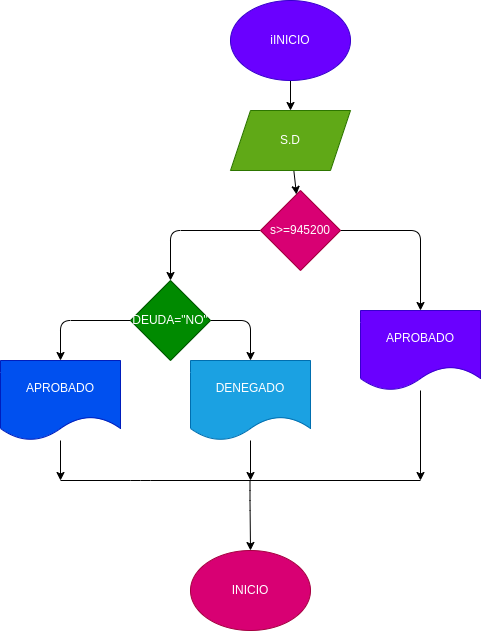

The diagram above was exported from draw.io. Its source (the exported page's mxGraphModel, read from the mxfile embedded in the PNG):
<mxGraphModel dx="662" dy="411" grid="1" gridSize="10" guides="1" tooltips="1" connect="1" arrows="1" fold="1" page="1" pageScale="1" pageWidth="827" pageHeight="1169" math="0" shadow="0">
  <root>
    <mxCell id="0" />
    <mxCell id="1" parent="0" />
    <mxCell id="4" value="" style="edgeStyle=none;html=1;" parent="1" source="2" target="3" edge="1">
      <mxGeometry relative="1" as="geometry" />
    </mxCell>
    <mxCell id="2" value="iINICIO" style="ellipse;whiteSpace=wrap;html=1;fillColor=#6a00ff;fontColor=#ffffff;strokeColor=#3700CC;" parent="1" vertex="1">
      <mxGeometry x="280" y="40" width="120" height="80" as="geometry" />
    </mxCell>
    <mxCell id="6" value="" style="edgeStyle=none;html=1;" edge="1" parent="1" source="3" target="5">
      <mxGeometry relative="1" as="geometry" />
    </mxCell>
    <mxCell id="3" value="S.D" style="shape=parallelogram;perimeter=parallelogramPerimeter;whiteSpace=wrap;html=1;fixedSize=1;fillColor=#60a917;fontColor=#ffffff;strokeColor=#2D7600;" parent="1" vertex="1">
      <mxGeometry x="280" y="150" width="120" height="60" as="geometry" />
    </mxCell>
    <mxCell id="8" style="edgeStyle=none;html=1;entryX=0.5;entryY=0;entryDx=0;entryDy=0;" edge="1" parent="1" source="5" target="7">
      <mxGeometry relative="1" as="geometry">
        <Array as="points">
          <mxPoint x="470" y="270" />
        </Array>
      </mxGeometry>
    </mxCell>
    <mxCell id="10" style="edgeStyle=none;html=1;entryX=0.5;entryY=0;entryDx=0;entryDy=0;" edge="1" parent="1" source="5" target="9">
      <mxGeometry relative="1" as="geometry">
        <Array as="points">
          <mxPoint x="220" y="270" />
        </Array>
      </mxGeometry>
    </mxCell>
    <mxCell id="5" value="s&amp;gt;=945200" style="rhombus;whiteSpace=wrap;html=1;fillColor=#d80073;fontColor=#ffffff;strokeColor=#A50040;" vertex="1" parent="1">
      <mxGeometry x="310" y="230" width="80" height="80" as="geometry" />
    </mxCell>
    <mxCell id="15" style="edgeStyle=none;html=1;" edge="1" parent="1" source="7">
      <mxGeometry relative="1" as="geometry">
        <mxPoint x="470" y="520" as="targetPoint" />
      </mxGeometry>
    </mxCell>
    <mxCell id="7" value="APROBADO" style="shape=document;whiteSpace=wrap;html=1;boundedLbl=1;fillColor=#6a00ff;fontColor=#ffffff;strokeColor=#3700CC;" vertex="1" parent="1">
      <mxGeometry x="410" y="350" width="120" height="80" as="geometry" />
    </mxCell>
    <mxCell id="12" style="edgeStyle=none;html=1;entryX=0.5;entryY=0;entryDx=0;entryDy=0;" edge="1" parent="1" source="9" target="11">
      <mxGeometry relative="1" as="geometry">
        <Array as="points">
          <mxPoint x="110" y="360" />
        </Array>
      </mxGeometry>
    </mxCell>
    <mxCell id="14" style="edgeStyle=none;html=1;entryX=0.5;entryY=0;entryDx=0;entryDy=0;" edge="1" parent="1" source="9" target="13">
      <mxGeometry relative="1" as="geometry">
        <mxPoint x="300" y="390" as="targetPoint" />
        <Array as="points">
          <mxPoint x="300" y="360" />
        </Array>
      </mxGeometry>
    </mxCell>
    <mxCell id="9" value="DEUDA=&quot;NO&quot;" style="rhombus;whiteSpace=wrap;html=1;fillColor=#008a00;fontColor=#ffffff;strokeColor=#005700;" vertex="1" parent="1">
      <mxGeometry x="180" y="320" width="80" height="80" as="geometry" />
    </mxCell>
    <mxCell id="17" style="edgeStyle=none;html=1;" edge="1" parent="1" source="11">
      <mxGeometry relative="1" as="geometry">
        <mxPoint x="110" y="520" as="targetPoint" />
      </mxGeometry>
    </mxCell>
    <mxCell id="11" value="APROBADO" style="shape=document;whiteSpace=wrap;html=1;boundedLbl=1;fillColor=#0050ef;fontColor=#ffffff;strokeColor=#001DBC;" vertex="1" parent="1">
      <mxGeometry x="50" y="400" width="120" height="80" as="geometry" />
    </mxCell>
    <mxCell id="16" style="edgeStyle=none;html=1;" edge="1" parent="1" source="13">
      <mxGeometry relative="1" as="geometry">
        <mxPoint x="300" y="520" as="targetPoint" />
      </mxGeometry>
    </mxCell>
    <mxCell id="13" value="DENEGADO" style="shape=document;whiteSpace=wrap;html=1;boundedLbl=1;fillColor=#1ba1e2;fontColor=#ffffff;strokeColor=#006EAF;" vertex="1" parent="1">
      <mxGeometry x="240" y="400" width="120" height="80" as="geometry" />
    </mxCell>
    <mxCell id="18" value="" style="endArrow=none;html=1;" edge="1" parent="1">
      <mxGeometry width="50" height="50" relative="1" as="geometry">
        <mxPoint x="110" y="520" as="sourcePoint" />
        <mxPoint x="470" y="520" as="targetPoint" />
        <Array as="points">
          <mxPoint x="190" y="520" />
        </Array>
      </mxGeometry>
    </mxCell>
    <mxCell id="19" value="" style="endArrow=classic;html=1;" edge="1" parent="1">
      <mxGeometry width="50" height="50" relative="1" as="geometry">
        <mxPoint x="299.5" y="520" as="sourcePoint" />
        <mxPoint x="300" y="590" as="targetPoint" />
        <Array as="points">
          <mxPoint x="299.5" y="540" />
        </Array>
      </mxGeometry>
    </mxCell>
    <mxCell id="20" value="INICIO" style="ellipse;whiteSpace=wrap;html=1;fillColor=#d80073;fontColor=#ffffff;strokeColor=#A50040;" vertex="1" parent="1">
      <mxGeometry x="240" y="590" width="120" height="80" as="geometry" />
    </mxCell>
  </root>
</mxGraphModel>